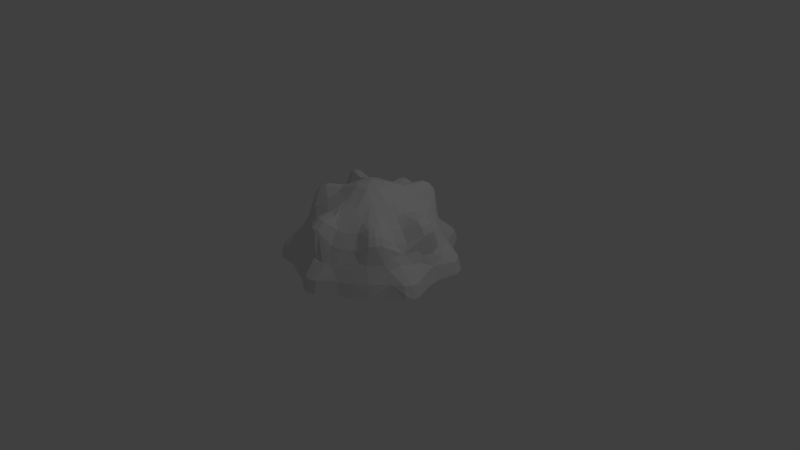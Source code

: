 # Source: greenMine.blend  (saved by Blender 2.74.0; exported with 4.5.12 LTS)
import bpy
from mathutils import Matrix  # noqa: F401  (used for matrix-valued properties, if any)

bpy.ops.wm.read_factory_settings(use_empty=True)
scene = bpy.context.scene
scene.name = 'Scene'

# ---- collections
col_collection_1 = bpy.data.collections.new('Collection 1'); scene.collection.children.link(col_collection_1)

# ---- materials (node trees are filled in below, after node groups)
mat_material_002 = bpy.data.materials.new('Material.002')
mat_material_002.alpha_threshold = 0.0
mat_material_002.use_transparent_shadow = False
mat_material_002.roughness = 0.5

# ---- material node trees

# ---- world
world_world = bpy.data.worlds.new('World'); scene.world = world_world
world_world.color = (0.05088, 0.05088, 0.05088)
world_world.use_sun_shadow = False
world_world.sun_shadow_jitter_overblur = 0.0
world_world.cycles.sampling_method = 'MANUAL'
world_world.cycles.sample_map_resolution = 256

# ---- cameras
cam_camera = bpy.data.cameras.new('Camera')
cam_camera.clip_end = 100.0
cam_camera.lens = 35.0
cam_camera.sensor_width = 32.0
cam_camera.sensor_height = 18.0
cam_camera.ortho_scale = 7.314
cam_camera.dof.focus_distance = 0.0
cam_camera.dof.aperture_fstop = 128.0

# ---- lights
light_lamp = bpy.data.lights.new('Lamp', 'POINT')
light_lamp.transmission_factor = 0.0
light_lamp.cutoff_distance = 30.0
light_lamp.energy = 100.0
light_lamp.shadow_buffer_clip_start = 1.001
light_lamp.shadow_soft_size = 0.1
light_lamp.shadow_maximum_resolution = 0.006
light_lamp.use_absolute_resolution = True
light_lamp.cycles.use_multiple_importance_sampling = False

# ---- meshes
me_sphere_002 = bpy.data.meshes.new('Sphere.002')
me_sphere_002.from_pydata([(-0.376, 2.747e-08, 0.9392), (-0.5556, 0.0, 0.8315), (-0.7071, 0.0, 0.7071), (-0.8315, 0.0, 0.5556), (-0.9973, 0.008872, 0.2102), (-1.023, -0.01072, 0.0271), (-0.9808, 0.0, -0.1951), (-0.9239, 0.0, -0.3827), (-0.8315, 0.0, -0.5556), (-0.7071, 0.0, -0.7071), (-0.5556, 0.0, -0.8315), (-0.3827, 0.0, -0.9239), (-0.1951, 0.0, -0.9808), (-0.183, 0.03214, 1.077), (-0.3567, 0.0642, 0.9609), (-0.546, 0.1026, 0.8618), (-0.7152, 0.1533, 0.7315), (-0.9154, 0.1839, 0.3953), (-0.9619, 0.1913, -0.1951), (-0.9061, 0.1802, -0.3827), (-0.8155, 0.1622, -0.5556), (-0.6935, 0.1379, -0.7071), (-0.5449, 0.1084, -0.8315), (-0.3753, 0.07466, -0.9239), (-0.1913, 0.03806, -0.9808), (-0.1787, 0.07323, 1.079), (-0.3618, 0.1379, 0.9996), (-0.7432, 0.2697, 0.8589), (-0.9061, 0.3753, -0.1951), (-0.8536, 0.3536, -0.3827), (-0.7682, 0.3182, -0.5556), (-0.6533, 0.2706, -0.7071), (-0.5133, 0.2126, -0.8315), (-0.3536, 0.1464, -0.9239), (-0.1802, 0.07466, -0.9808), (-0.161, 0.1063, 1.079), (-0.3285, 0.2003, 0.9996), (-0.6835, 0.3885, 0.8576), (-0.7035, 0.4631, 0.5595), (-0.8566, 0.5365, 0.2079), (-0.8442, 0.579, 0.0271), (-0.8155, 0.5449, -0.1951), (-0.7682, 0.5133, -0.3827), (-0.6913, 0.4619, -0.5556), (-0.5879, 0.3928, -0.7071), (-0.4619, 0.3087, -0.8315), (-0.3182, 0.2126, -0.9239), (-0.1622, 0.1084, -0.9808), (-0.2535, 0.2572, 0.9609), (-0.3942, 0.3912, 0.8541), (-0.5784, 0.5995, 0.5417), (-0.6533, 0.6533, 0.3827), (-0.6935, 0.6935, 0.1951), (-0.7071, 0.7071, 7.55e-08), (-0.6935, 0.6935, -0.1951), (-0.6533, 0.6533, -0.3827), (-0.5879, 0.5879, -0.5556), (-0.5, 0.5, -0.7071), (-0.3928, 0.3928, -0.8315), (-0.2706, 0.2706, -0.9239), (-0.1379, 0.1379, -0.9808), (-0.2089, 0.3127, 0.9392), (-0.403, 0.5927, 0.726), (-0.5207, 0.757, 0.3824), (-0.5591, 0.8217, 0.1943), (-0.5784, 0.8399, 0.0271), (-0.5449, 0.8155, -0.1951), (-0.5133, 0.7682, -0.3827), (-0.4619, 0.6913, -0.5556), (-0.3928, 0.5879, -0.7071), (-0.3087, 0.4619, -0.8315), (-0.2126, 0.3182, -0.9239), (-0.1084, 0.1622, -0.9808), (-0.1439, 0.3474, 0.9392), (-0.2145, 0.5154, 0.8515), (-0.3356, 0.792, 0.8096), (-0.3798, 0.9011, 0.6569), (-0.3688, 0.886, 0.3885), (-0.4366, 1.077, 0.1722), (-0.4432, 1.094, 0.03017), (-0.3753, 0.9061, -0.1951), (-0.3536, 0.8536, -0.3827), (-0.3182, 0.7682, -0.5556), (-0.2706, 0.6533, -0.7071), (-0.2126, 0.5133, -0.8315), (-0.1464, 0.3536, -0.9239), (-0.07466, 0.1802, -0.9808), (-0.07336, 0.3688, 0.9392), (-0.1138, 0.546, 0.8515), (-0.2041, 0.8319, 0.8096), (-0.2486, 1.118, 0.1943), (-0.1913, 0.9619, -0.1951), (-0.1802, 0.9061, -0.3827), (-0.1622, 0.8155, -0.5556), (-0.1379, 0.6935, -0.7071), (-0.1084, 0.5449, -0.8315), (-0.07466, 0.3753, -0.9239), (-0.03806, 0.1913, -0.9808), (-0.06405, 0.1788, 1.078), (3.131e-07, 0.376, 0.9392), (0.005866, 0.6277, 0.7862), (0.01602, 0.9309, 0.3629), (-0.008091, 1.015, 0.1972), (3.937e-07, 0.9808, -0.1951), (2.298e-07, 0.9239, -0.3827), (3.341e-07, 0.8315, -0.5556), (3.192e-07, 0.7071, -0.7071), (3.415e-07, 0.5556, -0.8315), (3.043e-07, 0.3827, -0.9239), (3.08e-07, 0.1951, -0.9808), (0.03733, 0.1877, 1.076), (0.0642, 0.3585, 0.9603), (0.09915, 0.5977, 0.8227), (0.1222, 0.7081, 0.7241), (0.1801, 0.9128, 0.3971), (0.1913, 0.9619, -0.1951), (0.1802, 0.9061, -0.3827), (0.1622, 0.8155, -0.5556), (0.138, 0.6935, -0.7071), (0.1084, 0.5449, -0.8315), (0.07466, 0.3753, -0.9239), (0.03806, 0.1913, -0.9808), (0.07323, 0.1795, 1.079), (0.1379, 0.3737, 0.9958), (0.2175, 0.6527, 0.9797), (0.2683, 0.7858, 0.8509), (0.3468, 0.7827, 0.5497), (0.3753, 0.9061, -0.1951), (0.3536, 0.8536, -0.3827), (0.3182, 0.7682, -0.5556), (0.2706, 0.6533, -0.7071), (0.2126, 0.5133, -0.8315), (0.1464, 0.3536, -0.9239), (0.07466, 0.1802, -0.9808), (0.1063, 0.1618, 1.079), (0.2003, 0.3404, 0.9958), (0.388, 0.7231, 0.8456), (0.4631, 0.7088, 0.5578), (0.5569, 0.8116, 0.228), (0.5449, 0.8155, -0.1951), (0.5133, 0.7682, -0.3827), (0.4619, 0.6913, -0.5556), (0.3928, 0.5879, -0.7071), (0.3087, 0.4619, -0.8315), (0.2126, 0.3182, -0.9239), (0.1084, 0.1622, -0.9808), (0.2572, 0.2554, 0.9603), (0.388, 0.3983, 0.8544), (0.5023, 0.5065, 0.724), (0.5955, 0.5798, 0.5421), (0.6849, 0.6612, 0.3042), (0.6875, 0.71, 0.1943), (0.6935, 0.6935, -0.1951), (0.6533, 0.6533, -0.3827), (0.5879, 0.5879, -0.5556), (0.5, 0.5, -0.7071), (0.3928, 0.3928, -0.8315), (0.2706, 0.2706, -0.9239), (0.138, 0.1379, -0.9808), (0.33, 0.1764, 0.9392), (0.4619, 0.3087, 0.8315), (0.5879, 0.3928, 0.7071), (0.6913, 0.4619, 0.5556), (0.7719, 0.544, 0.3715), (0.9208, 0.6075, 0.19), (0.8155, 0.5449, -0.1951), (0.7682, 0.5133, -0.3827), (0.6913, 0.4619, -0.5556), (0.5879, 0.3928, -0.7071), (0.4619, 0.3087, -0.8315), (0.3182, 0.2126, -0.9239), (0.1622, 0.1084, -0.9808), (0.492, 0.2126, 0.8405), (0.6584, 0.2773, 0.7222), (0.7712, 0.328, 0.5696), (0.9061, 0.3753, -0.1951), (0.8536, 0.3536, -0.3827), (0.7682, 0.3182, -0.5556), (0.6533, 0.2706, -0.7071), (0.5133, 0.2126, -0.8315), (0.3536, 0.1464, -0.9239), (0.1802, 0.07466, -0.9808), (0.3688, 0.07336, 0.9392), (0.5553, 0.1169, 0.8492), (0.9255, 0.1582, 0.6771), (0.9195, 0.1609, 0.3913), (0.9619, 0.1913, -0.1951), (0.9061, 0.1802, -0.3827), (0.8155, 0.1622, -0.5556), (0.6935, 0.1379, -0.7071), (0.5449, 0.1084, -0.8315), (0.3753, 0.07466, -0.9239), (0.1913, 0.03806, -0.9808), (0.1832, 0.05636, 1.078), (0.376, 2.753e-08, 0.9392), (0.5524, 2.055e-08, 0.8552), (0.816, -2.602e-08, 0.8374), (0.9872, 0.01479, 0.1954), (0.9808, -8.544e-08, -0.1951), (0.9239, 6.357e-08, -0.3827), (0.8315, -8.544e-08, -0.5556), (0.7071, -2.584e-08, -0.7071), (0.5556, -1.094e-08, -0.8315), (0.3827, 3.964e-09, -0.9239), (0.1951, 3.964e-09, -0.9808), (0.3939, -0.1127, 0.9156), (0.6099, -0.1254, 0.7887), (0.9358, -0.1659, 0.3622), (1.08, -0.2337, 0.1901), (0.9619, -0.1913, -0.1951), (0.9061, -0.1802, -0.3827), (0.8155, -0.1622, -0.5556), (0.6935, -0.1379, -0.7071), (0.5449, -0.1084, -0.8315), (0.3753, -0.07466, -0.9239), (0.1913, -0.03806, -0.9808), (0.1829, -0.05865, 1.076), (0.6399, -0.2627, 0.7402), (0.9061, -0.3753, -0.1951), (0.8536, -0.3536, -0.3827), (0.7682, -0.3182, -0.5556), (0.6533, -0.2706, -0.7071), (0.5133, -0.2126, -0.8315), (0.3536, -0.1464, -0.9239), (0.1802, -0.07466, -0.9808), (0.3127, -0.2089, 0.9392), (0.4545, -0.3045, 0.8515), (0.6424, -0.4352, 0.8096), (0.7437, -0.4992, 0.6589), (0.8149, -0.5588, 0.1958), (0.8332, -0.5763, 0.0271), (0.8155, -0.5449, -0.1951), (0.7682, -0.5133, -0.3827), (0.6913, -0.4619, -0.5556), (0.5879, -0.3928, -0.7071), (0.4619, -0.3087, -0.8315), (0.3182, -0.2126, -0.9239), (0.1622, -0.1084, -0.9808), (0.2659, -0.2659, 0.9392), (0.3976, -0.4161, 0.8426), (0.5552, -0.5415, 0.8096), (0.6424, -0.6287, 0.6587), (0.6935, -0.6935, 0.1951), (0.7071, -0.7071, 7.55e-08), (0.6935, -0.6935, -0.1951), (0.6533, -0.6533, -0.3827), (0.5879, -0.5879, -0.5556), (0.5, -0.5, -0.7071), (0.3928, -0.3928, -0.8315), (0.2706, -0.2706, -0.9239), (0.1379, -0.1379, -0.9808), (0.1728, -0.3979, 0.9036), (0.2905, -0.4499, 0.8401), (0.4555, -0.6973, 0.5675), (0.5005, -0.7702, 0.3693), (0.5449, -0.8155, 0.1951), (0.5556, -0.8315, 7.55e-08), (0.5449, -0.8155, -0.1951), (0.5133, -0.7682, -0.3827), (0.4619, -0.6913, -0.5556), (0.3928, -0.5879, -0.7071), (0.3087, -0.4619, -0.8315), (0.2126, -0.3182, -0.9239), (0.1084, -0.1622, -0.9808), (3.258e-07, 0.0, -1.0), (0.2706, -0.6533, 0.7071), (0.3182, -0.7682, 0.5556), (0.361, -0.8342, 0.3956), (0.3846, -0.9088, 0.1943), (0.3753, -0.9061, -0.1951), (0.3536, -0.8536, -0.3827), (0.3182, -0.7682, -0.5556), (0.2706, -0.6533, -0.7071), (0.2126, -0.5133, -0.8315), (0.1464, -0.3536, -0.9239), (0.07466, -0.1802, -0.9808), (0.1049, -0.1667, 1.077), (0.1127, -0.5235, 0.8401), (0.1448, -0.6944, 0.7186), (0.172, -0.8138, 0.5703), (0.1865, -0.9174, 0.3806), (0.1913, -0.9619, -0.1951), (0.1802, -0.9061, -0.3827), (0.1622, -0.8155, -0.5556), (0.1379, -0.6935, -0.7071), (0.1084, -0.5449, -0.8315), (0.07466, -0.3753, -0.9239), (0.03806, -0.1913, -0.9808), (2.838e-07, -0.376, 0.9392), (-0.001743, -0.5467, 0.8517), (-0.01304, -0.773, 0.8111), (-0.0133, -0.8962, 0.6668), (-0.001719, -0.9449, 0.3963), (9.567e-08, -0.9808, -0.1951), (3.192e-07, -0.9239, -0.3827), (1.404e-07, -0.8315, -0.5556), (1.851e-07, -0.7071, -0.7071), (2.596e-07, -0.5556, -0.8315), (2.521e-07, -0.3827, -0.9239), (3.155e-07, -0.1951, -0.9808), (-0.07336, -0.3688, 0.9392), (-0.1267, -0.5614, 0.8427), (-0.1498, -0.7595, 0.8111), (-0.1767, -0.8782, 0.664), (-0.1928, -0.9001, 0.4009), (-0.2032, -0.9667, 0.1943), (-0.2144, -0.9887, 0.0271), (-0.1913, -0.9619, -0.1951), (-0.1802, -0.9061, -0.3827), (-0.1622, -0.8155, -0.5556), (-0.1379, -0.6935, -0.7071), (-0.1084, -0.5449, -0.8315), (-0.07466, -0.3753, -0.9239), (-0.03806, -0.1913, -0.9808), (-0.1764, -0.33, 0.9392), (-0.2128, -0.4915, 0.8401), (-0.3279, -0.7656, 0.5678), (-0.3635, -0.8425, 0.3706), (-0.3753, -0.9061, 0.1951), (-0.3827, -0.9239, 7.55e-08), (-0.3753, -0.9061, -0.1951), (-0.3536, -0.8536, -0.3827), (-0.3182, -0.7682, -0.5556), (-0.2706, -0.6533, -0.7071), (-0.2126, -0.5133, -0.8315), (-0.1464, -0.3536, -0.9239), (-0.07466, -0.1802, -0.9808), (-0.3087, -0.4619, 0.8315), (-0.3928, -0.5879, 0.7071), (-0.4619, -0.6913, 0.5556), (-0.4934, -0.7642, 0.3956), (-0.5551, -0.8549, 0.0271), (-0.5449, -0.8155, -0.1951), (-0.5133, -0.7682, -0.3827), (-0.4619, -0.6913, -0.5556), (-0.3928, -0.5879, -0.7071), (-0.3087, -0.4619, -0.8315), (-0.2126, -0.3182, -0.9239), (-0.1084, -0.1622, -0.9808), (-0.0641, -0.178, 1.078), (-0.2509, -0.2583, 0.9605), (-0.4934, -0.5054, 0.7244), (-0.5799, -0.5987, 0.543), (-0.6607, -0.6581, 0.3936), (-0.8442, -0.8232, 0.03017), (-0.6935, -0.6935, -0.1951), (-0.6533, -0.6533, -0.3827), (-0.5879, -0.5879, -0.5556), (-0.5, -0.5, -0.7071), (-0.3928, -0.3928, -0.8315), (-0.2706, -0.2706, -0.9239), (-0.1379, -0.1379, -0.9808), (-0.1599, -0.1068, 1.079), (-0.3115, -0.2072, 0.9968), (-0.6231, -0.4129, 0.8544), (-0.6977, -0.4663, 0.5627), (-0.7739, -0.5203, 0.3936), (-0.9409, -0.653, 0.1943), (-0.8155, -0.5449, -0.1951), (-0.7682, -0.5133, -0.3827), (-0.6913, -0.4619, -0.5556), (-0.5879, -0.3928, -0.7071), (-0.4619, -0.3087, -0.8315), (-0.3182, -0.2126, -0.9239), (-0.1622, -0.1084, -0.9808), (2.189e-07, 1.539e-09, 1.124), (-0.1776, -0.07369, 1.079), (-0.3448, -0.1448, 0.9968), (-0.6915, -0.297, 0.8446), (-0.7719, -0.3178, 0.563), (-0.8457, -0.3349, 0.3956), (-0.9174, -0.407, 0.2079), (-0.9461, -0.3786, 0.0271), (-0.9061, -0.3753, -0.1951), (-0.8536, -0.3536, -0.3827), (-0.7682, -0.3182, -0.5556), (-0.6533, -0.2706, -0.7071), (-0.5133, -0.2126, -0.8315), (-0.3536, -0.1464, -0.9239), (-0.1802, -0.07466, -0.9808), (-0.354, -0.06527, 0.9605), (-0.537, -0.1006, 0.8562), (-0.6941, -0.1298, 0.7244), (-0.8599, -0.1066, 0.4805), (-0.9061, -0.1802, 0.3827), (-0.9619, -0.1913, 0.1951), (-0.9808, -0.1951, 7.55e-08), (-0.9619, -0.1913, -0.1951), (-0.9061, -0.1802, -0.3827), (-0.8155, -0.1622, -0.5556), (-0.6935, -0.1379, -0.7071), (-0.5449, -0.1084, -0.8315), (-0.3753, -0.07466, -0.9239), (-0.1913, -0.03806, -0.9808), (0.3058, -0.9032, 0.3184), (0.3279, -0.9514, 0.2104), (0.1844, -1.079, 0.1979), (0.1898, -1.118, 0.03027), (0.01219, -1.101, 0.1936), (1.208e-07, -1.126, 0.09952), (0.09064, -0.9557, 0.3514), (-0.1658, -0.9444, 0.2905), (-0.09284, -0.9376, 0.3516), (-0.003417, -1.127, 0.03018), (-0.13, -1.009, 0.2096), (0.09731, -1.144, 0.03009), (0.09504, -1.107, 0.1908), (0.3934, -0.9339, 0.02818), (-0.5795, -0.7597, 0.3238), (-0.589, -0.8303, 0.1002), (-0.8203, -0.7938, 0.2011), (-0.8444, -0.8226, 0.09952), (-0.5782, -0.82, 0.2083), (-0.9752, -0.6808, 0.03025), (-0.822, -0.5399, 0.3431), (-0.9285, -0.4166, 0.1002), (-0.8587, -0.4254, 0.3219), (-0.9596, -0.5287, 0.02998), (-0.9322, -0.7702, 0.03015), (-0.8957, -0.7396, 0.1979), (-0.9517, 0.05872, 0.3286), (-1.022, 0.03129, 0.1002), (-0.4154, 0.1009, 0.9371), (-0.6543, 0.1409, 0.7835), (-0.7581, 0.1649, 0.6438), (-1.14, 0.2561, 0.196), (-1.188, 0.266, 0.03026), (-0.6025, 0.2134, 0.9959), (-0.6887, 0.2404, 0.9463), (-1.087, 0.4305, 0.195), (-1.121, 0.447, 0.09952), (-0.8677, 0.3398, 0.4042), (-0.5511, 0.3001, 0.9953), (-0.6307, 0.349, 0.9463), (-0.8157, 0.5159, 0.2905), (-0.8663, 0.5434, 0.1002), (-0.8219, 0.4648, 0.3519), (-0.7835, 0.3346, 0.549), (-0.7229, 0.3299, 0.884), (-0.384, 0.1849, 0.9914), (-1.121, 0.4461, 0.03017), (-0.5184, 0.5059, 0.7172), (-0.3303, 0.2803, 0.9379), (-0.349, 0.5156, 0.7905), (-0.4467, 0.654, 0.6416), (-0.4492, 0.7984, 0.4606), (-0.4498, 0.8264, 0.3753), (-0.5427, 0.8617, 0.1002), (-0.3676, 0.8672, 0.7479), (-0.4946, 0.947, 0.1908), (-0.4723, 0.7208, 0.5526), (-0.1481, 0.6819, 0.8285), (-0.2239, 0.9108, 0.7479), (-0.1805, 0.9372, 0.4011), (-0.2047, 1.005, 0.3102), (-0.2621, 1.16, 0.03025), (-0.3136, 0.9479, 0.6702), (-0.177, 0.5692, 0.8373), (-0.002453, 1.05, 0.02973), (-0.2253, 0.949, 0.6598), (3.958e-05, 0.7154, 0.7257), (-0.06066, 0.5775, 0.8276), (0.1009, 0.4216, 0.9348), (0.1367, 0.7667, 0.6362), (0.2381, 1.128, 0.1961), (0.2459, 1.174, 0.03025), (0.1439, 0.4152, 0.9865), (0.2933, 0.7859, 0.7125), (0.4245, 1.109, 0.09974), (0.3603, 0.8669, 0.3939), (0.2409, 0.8081, 0.5457), (0.2022, 0.7482, 0.787), (0.3015, 0.5937, 0.982), (0.3487, 0.6721, 0.9335), (0.5796, 0.8395, 0.02979), (0.4176, 1.074, 0.1901), (0.4719, 0.8195, 0.3451), (0.3301, 0.7707, 0.8669), (0.4293, 1.109, 0.02986), (0.7024, 0.7309, 0.02982), (0.4873, 0.5596, 0.7302), (0.2871, 0.3383, 0.9305), (0.7226, 0.5929, 0.3625), (0.5669, 0.1955, 0.8105), (0.8172, 0.2862, 0.5818), (0.8747, 0.2957, 0.4157), (1.046, 0.4549, 0.03017), (0.8767, 0.3515, 0.3719), (0.9583, 0.1363, 0.2398), (0.9966, 0.1793, 0.02984), (1.012, 0.4348, 0.1901), (0.8053, 0.138, 0.8337), (0.6846, -0.00426, 0.8443), (0.8929, -5.256e-08, 0.7787), (0.9304, -0.02189, 0.4318), (1.013, 0.01794, 0.02984), (0.9465, 0.08102, 0.7009), (0.5855, 0.05558, 0.8425), (0.942, -0.08342, 0.3558), (0.9347, -0.002659, 0.6853), (0.6956, -0.1449, 0.7292), (0.5745, -0.05666, 0.8301), (0.7562, -0.3053, 0.5991), (0.836, -0.2416, 0.4883), (1.022, -0.4157, 0.1994), (1.051, -0.4297, 0.09952), (0.8649, -0.3392, 0.3903), (0.7024, -0.476, 0.7479), (0.776, -0.5061, 0.4135), (0.8772, -0.5126, 0.2041), (0.8283, -0.4686, 0.3401), (0.5059, -0.2704, 0.8276), (1.051, -0.4329, 0.03018), (0.6028, -0.592, 0.7497), (0.64, -0.6678, 0.419), (0.7027, -0.574, 0.6676), (0.506, -0.687, 0.5724), (0.3921, -0.5806, 0.7332), (0.3617, -0.4703, 0.8129), (0.08255, -0.5807, 0.8127), (0.1115, -0.6974, 0.7448), (0.1733, -0.8633, 0.4744), (-0.008036, -0.9237, 0.5384), (0.04498, -0.9395, 0.3767), (-0.1667, -0.8258, 0.7519), (-0.2036, -0.8854, 0.5315), (-0.142, -0.9126, 0.3778), (-0.2968, -0.7965, 0.5713), (-0.2659, -0.6483, 0.7337), (-0.1908, -0.5619, 0.8129), (-0.3116, -0.2778, 0.9387), (-0.5409, -0.4845, 0.744), (-0.593, -0.5211, 0.6306), (-0.4968, -0.3232, 0.9863), (-0.6713, -0.456, 0.6514), (-0.5431, -0.2366, 0.9863), (-0.6252, -0.2647, 0.9343), (-0.6644, -0.3572, 0.8663), (-0.3616, -0.1941, 0.9878), (-0.7046, -0.1764, 0.7366), (-0.4107, -0.1085, 0.9379), (0.1355, -0.9291, 0.374), (-0.04652, -0.9324, 0.3767), (-0.7672, -0.2032, 0.6186), (-0.6027, -0.3246, 0.9538), (-0.5261, -0.2834, 1.001), (-0.5657, -0.3761, 0.9342), (-0.3867, -0.3911, 0.8583), (-0.2971, -0.8449, 0.4476), (-0.08245, -0.7712, 0.8244), (-0.0956, -0.8779, 0.735), (0.01635, -0.6031, 0.8367), (-0.006381, -0.8621, 0.7233), (0.5447, -0.7166, 0.441), (0.6032, -0.4917, 0.8228), (0.664, -0.5411, 0.7604), (0.525, -0.3279, 0.8335), (0.79, -0.424, 0.5011), (1.107, -0.3468, 0.0301), (1.069, -0.3342, 0.1952), (0.9051, -0.08798, 0.5099), (1.117, -0.2475, 0.03017), (0.8029, -0.1674, 0.6031), (0.8214, 0.06844, 0.8528), (0.9019, 0.07495, 0.7946), (0.8724, 0.2539, 0.5097), (0.8754, 0.1508, 0.7797), (0.9422, 0.2932, 0.2905), (1.017, 0.5498, 0.0301), (0.9814, 0.5307, 0.1959), (0.9551, 0.6256, 0.03018), (0.5245, 0.6074, 0.6129), (0.2958, 0.7231, 0.9495), (0.258, 0.6389, 0.9973), (0.2435, 0.732, 0.9331), (0.3438, 1.17, 0.03016), (0.221, 0.7763, 0.6761), (0.3317, 1.126, 0.1914), (0.1128, 1.099, 0.03001), (0.1094, 1.054, 0.2135), (-0.04579, 0.9047, 0.4527), (-0.1234, 1.093, 0.03002), (0.005905, 0.8209, 0.5987), (-0.2768, 0.8271, 0.8223), (-0.2844, 0.9144, 0.4012), (-0.3616, 1.155, 0.03015), (-0.3045, 0.9088, 0.7604), (-0.3476, 1.113, 0.1863), (-0.2775, 0.641, 0.8283), (-0.4367, 0.453, 0.7917), (-0.5807, 0.5383, 0.619), (-0.6733, 0.2958, 0.9652), (-0.592, 0.2581, 1.012), (-1.185, 0.3662, 0.03018), (-0.7828, 0.2106, 0.5993), (-1.14, 0.3517, 0.1911), (-1.103, 0.1259, 0.02997)], [], [(15, 422, 26, 427), (383, 3, 594, 17, 420), (2, 1, 15, 423, 16), (3, 2, 16, 424, 594), (1, 0, 14, 422, 15), (593, 595, 429, 430), (423, 15, 427, 428), (594, 437, 431), (592, 439, 36, 432), (14, 13, 25, 26, 422), (591, 592, 432, 433), (426, 596, 4, 425), (436, 437, 38), (444, 590, 441, 62), (26, 25, 35, 36, 439), (39, 434, 436, 51, 52), (40, 435, 39, 52, 53), (436, 38, 590, 50, 51), (36, 35, 98, 48, 442), (52, 51, 63, 446, 64), (448, 444, 62, 75), (49, 442, 48, 61, 589), (53, 52, 64, 447, 65), (51, 50, 450, 445, 63), (587, 584, 453, 454), (589, 61, 73, 74, 443), (588, 443, 74), (586, 583, 89, 452), (585, 587, 90, 455), (74, 73, 87, 88, 457), (453, 584, 456, 459), (583, 457, 88, 451), (464, 579, 101, 114), (88, 87, 99, 100, 461), (580, 459, 582), (582, 460, 113, 463), (465, 578, 579, 464), (100, 99, 111, 462, 112), (99, 98, 110, 111), (580, 582, 463, 114, 101), (576, 471, 125, 467), (575, 577, 475, 468), (462, 123, 466), (573, 466, 135, 472), (470, 126, 469), (111, 110, 122, 123, 462), (126, 477, 136), (468, 475, 138, 474), (138, 476, 126, 137), (572, 573, 472, 473), (474, 138, 151, 479), (123, 122, 134, 135, 466), (571, 480, 148), (568, 569, 490, 486), (138, 137, 571, 149, 150), (135, 134, 193, 146, 481), (149, 571, 148, 161, 162), (147, 481, 146, 159, 160), (150, 149, 162, 163, 482), (148, 480, 147, 160, 161), (162, 161, 173, 484, 174), (567, 485, 185, 488), (161, 160, 172, 483, 173), (486, 490, 488, 489), (172, 159, 182, 183, 483), (564, 563, 196, 493), (495, 489, 488, 197), (183, 182, 194, 195, 497), (563, 497, 195, 492), (503, 560, 499, 562), (195, 194, 205, 206, 501), (194, 193, 216, 205), (562, 500, 217, 502), (558, 559, 504, 505), (502, 217, 227, 507), (205, 216, 276, 225), (217, 205, 225, 226, 511), (511, 226, 556), (513, 555, 554, 240), (256, 243, 242, 255), (226, 225, 238, 239, 556), (230, 509, 229, 242, 243), (242, 514, 553, 254, 255), (239, 238, 251, 252, 518), (397, 407, 395, 396), (553, 516, 253), (255, 254, 267, 394, 268), (253, 516, 517, 265, 266), (256, 255, 268, 395, 407), (254, 553, 253, 266, 267), (517, 518, 252, 251, 265), (266, 265, 278, 520, 279), (405, 406, 398, 399), (267, 266, 279, 521, 280, 394), (265, 251, 277, 519, 278), (406, 400, 523, 292, 398), (520, 290, 552), (277, 251, 288, 289, 519), (251, 276, 339, 288), (280, 521, 279, 552, 291, 522, 292, 523, 400, 541), (519, 289, 551), (524, 550, 549, 302), (404, 402, 526, 304, 401), (532, 531, 354, 534), (289, 288, 300, 301, 551), (292, 522, 291, 550, 303, 525, 304, 526, 402, 542), (305, 401, 304, 548, 317, 318), (301, 300, 314, 315, 529), (306, 404, 305, 318, 319), (548, 527, 316), (318, 317, 330, 408, 412), (316, 527, 528, 328, 329), (319, 318, 412, 409, 331), (317, 548, 316, 329, 330), (528, 529, 315, 327, 328), (329, 328, 341, 532, 342), (327, 314, 340, 530, 547), (330, 329, 342, 343, 408), (328, 327, 547, 531, 341), (547, 530, 353, 533), (418, 419, 357, 413), (545, 538, 367, 535), (343, 342, 532, 355, 356, 414), (547, 533, 546), (340, 339, 352, 353, 530), (536, 544, 545, 535), (356, 355, 534, 369, 370, 416), (405, 397, 396, 406), (353, 352, 366, 367, 538), (371, 416, 370, 384, 385), (543, 539, 382), (372, 415, 371, 385, 386), (370, 369, 543, 383, 384), (367, 366, 13, 380, 540), (13, 365, 25), (25, 365, 35), (35, 365, 98), (98, 365, 110), (110, 365, 122), (122, 365, 134), (134, 365, 193), (193, 365, 216), (216, 365, 276), (276, 365, 339), (339, 365, 352), (352, 365, 366), (366, 365, 13), (385, 384, 383, 420, 4), (383, 543, 382, 2, 3), (381, 540, 380, 0, 1), (386, 385, 4, 421, 5), (382, 539, 381, 1, 2), (399, 404, 403), (404, 401, 305), (398, 292, 542, 402, 404), (405, 399, 403), (413, 357, 371, 417), (396, 280, 541, 400, 406), (395, 394, 396), (357, 414, 416, 371), (418, 411, 410, 419), (344, 411, 418), (419, 410, 343, 414), (419, 414, 357), (381, 535, 367, 540), (344, 412, 411), (409, 412, 344), (412, 408, 410), (536, 535, 381), (368, 537, 544, 536), (369, 368, 543), (354, 546, 544, 537), (546, 533, 545, 544), (545, 533, 353, 538), (369, 534, 537, 368), (302, 301, 529, 528), (532, 534, 355), (341, 531, 532), (548, 525, 303, 527), (552, 290, 549, 550), (524, 302, 528), (549, 301, 302), (290, 551, 549), (278, 519, 551, 520), (240, 239, 518, 517), (553, 514, 241, 516), (241, 515, 555, 513), (513, 240, 517), (554, 239, 240), (227, 556, 554), (508, 515, 514), (228, 507, 555, 515), (507, 227, 554, 555), (506, 503, 557, 510), (229, 510, 508, 514, 242), (503, 502, 228, 557), (558, 561, 208, 559), (505, 509, 512), (502, 507, 228), (504, 510, 509), (207, 503, 506), (503, 562, 502), (558, 505, 512), (207, 498, 560, 503), (208, 207, 559), (207, 506, 559), (492, 206, 500), (492, 195, 501), (561, 495, 197, 208), (493, 196, 500, 562), (499, 493, 562), (208, 197, 488, 498), (208, 498, 207), (499, 496, 564, 493), (488, 494, 498), (563, 492, 196), (491, 183, 563), (184, 496, 185), (184, 566, 564, 496), (564, 566, 491, 563), (485, 565, 184, 185), (488, 185, 494), (491, 483, 183), (485, 174, 484, 565), (566, 484, 173, 491), (568, 570, 164, 569), (487, 567, 490), (487, 485, 567), (163, 162, 174, 485, 487), (570, 479, 151, 164), (569, 487, 490), (164, 163, 569), (136, 477, 572, 473), (164, 150, 163), (472, 147, 473), (472, 481, 147), (137, 136, 571), (138, 150, 151), (125, 574, 572, 477), (572, 574, 124, 573), (126, 467, 125, 477), (124, 466, 573), (113, 112, 574, 471), (469, 476, 475), (469, 114, 463, 470), (575, 465, 464, 577), (575, 468, 478), (470, 576, 467, 126), (112, 462, 124), (463, 113, 471, 576), (463, 576, 470), (577, 464, 114, 469), (577, 469, 475), (460, 100, 112, 113), (578, 458, 102, 579), (455, 90, 102, 581), (102, 101, 579), (451, 100, 460), (88, 461, 451), (452, 89, 460, 582), (459, 452, 582), (583, 588, 74, 457), (454, 101, 102), (583, 451, 89), (75, 588, 583), (459, 456, 586, 452), (77, 76, 584), (76, 456, 584), (79, 78, 585), (76, 448, 586, 456), (586, 448, 75, 583), (446, 445, 76, 77), (587, 454, 90), (78, 77, 587), (62, 443, 588), (65, 447, 449, 79), (79, 449, 78), (450, 444, 448, 76), (447, 64, 449), (78, 449, 446, 77), (62, 441, 589, 443), (50, 590, 444, 450), (441, 37, 433, 589), (589, 433, 432, 49), (37, 438, 591, 433), (432, 442, 49), (38, 37, 590), (27, 428, 591, 438), (428, 427, 592, 591), (592, 427, 26, 439), (440, 39, 435), (430, 39, 440), (38, 437, 438, 37), (16, 423, 428, 27), (437, 27, 438), (436, 434, 39), (429, 436, 39), (593, 426, 425, 595), (593, 430, 440), (595, 425, 17, 431), (594, 27, 437), (4, 420, 425), (0, 13, 14), (425, 420, 17), (595, 431, 429), (594, 16, 27), (61, 48, 98), (445, 450, 76), (61, 98, 73), (87, 73, 98), (454, 453, 101), (581, 102, 458), (451, 461, 100), (87, 98, 99), (124, 462, 466), (473, 147, 480), (150, 482, 163), (159, 146, 193), (160, 159, 172), (565, 484, 184), (159, 193, 182), (494, 496, 499), (182, 193, 194), (492, 501, 206), (504, 559, 506), (206, 205, 217), (557, 228, 508), (514, 515, 241), (554, 556, 239), (225, 276, 238), (513, 517, 516), (238, 276, 251), (396, 394, 280), (549, 551, 301), (288, 339, 300), (524, 528, 527), (300, 339, 314), (327, 315, 314), (410, 408, 343), (411, 412, 410), (314, 339, 340), (417, 371, 415), (539, 536, 381), (0, 380, 13), (306, 403, 404), (399, 398, 404), (395, 268, 394), (372, 417, 415), (414, 356, 416), (331, 409, 344), (539, 368, 536), (543, 368, 539), (534, 354, 537), (531, 546, 354), (531, 547, 546), (304, 525, 548), (527, 303, 524), (303, 550, 524), (291, 552, 550), (290, 520, 551), (279, 520, 552), (516, 241, 513), (508, 228, 515), (227, 217, 556), (556, 217, 511), (510, 557, 508), (230, 512, 509), (505, 504, 509), (509, 510, 229), (504, 506, 510), (500, 206, 217), (196, 492, 500), (498, 494, 560), (560, 494, 499), (563, 183, 497), (185, 496, 494), (491, 173, 483), (484, 566, 184), (490, 567, 488), (569, 163, 487), (164, 151, 150), (480, 136, 473), (472, 135, 481), (571, 136, 480), (469, 126, 476), (478, 468, 474), (137, 126, 136), (475, 476, 138), (471, 574, 125), (574, 112, 124), (89, 451, 460), (101, 453, 580), (580, 453, 459), (90, 454, 102), (585, 78, 587), (587, 77, 584), (75, 62, 588), (63, 445, 446), (449, 64, 446), (432, 36, 442), (590, 37, 441), (431, 437, 436), (40, 440, 435), (430, 429, 39), (429, 431, 436), (431, 17, 594), (424, 16, 594), (5, 421, 596), (596, 421, 4)])
_uv = me_sphere_002.uv_layers.new(name='UVMap')
_uv.uv.foreach_set('vector', [0.4627, 0.6416, 0.4724, 0.6059, 0.4894, 0.5905, 0.4983, 0.6431, 0.3686, 0.7653, 0.4101, 0.7505, 0.4794, 0.742, 0.46, 0.8239, 0.4087, 0.8429, 0.4235, 0.6928, 0.4368, 0.6415, 0.4627, 0.6416, 0.4649, 0.6752, 0.4669, 0.6958, 0.4101, 0.7505, 0.4235, 0.6928, 0.4669, 0.6958, 0.4672, 0.7246, 0.4794, 0.742, 0.4368, 0.6415, 0.4506, 0.5909, 0.4679, 0.5886, 0.4724, 0.6059, 0.4627, 0.6416, 0.5127, 0.9999, 0.504, 0.9374, 0.5341, 0.927, 0.5431, 0.9614, 0.4649, 0.6752, 0.4627, 0.6416, 0.4983, 0.6431, 0.4997, 0.6598, 0.4794, 0.742, 0.5194, 0.7586, 0.5197, 0.8172, 0.5064, 0.6421, 0.4999, 0.5982, 0.5066, 0.5857, 0.5155, 0.6377, 0.4679, 0.5886, 0.4732, 0.5366, 0.4832, 0.5379, 0.4894, 0.5905, 0.4724, 0.6059, 0.5091, 0.6572, 0.5064, 0.6421, 0.5155, 0.6377, 0.5207, 0.6549, 0.4705, 0.9999, 0.4036, 0.98, 0.3761, 0.8847, 0.4714, 0.9333, 0.5719, 0.8252, 0.5194, 0.7586, 0.5662, 0.7423, 0.6364, 0.6705, 0.5959, 0.7033, 0.5853, 0.67, 0.6172, 0.6455, 0.4894, 0.5905, 0.4832, 0.5379, 0.4919, 0.5356, 0.5066, 0.5857, 0.4999, 0.5982, 0.6091, 0.8746, 0.5971, 0.8408, 0.5719, 0.8252, 0.6481, 0.7747, 0.6857, 0.8353, 0.6553, 0.9281, 0.6281, 0.9107, 0.6091, 0.8746, 0.6857, 0.8353, 0.7255, 0.8992, 0.5719, 0.8252, 0.5662, 0.7423, 0.5959, 0.7033, 0.6213, 0.7201, 0.6481, 0.7747, 0.5066, 0.5857, 0.4919, 0.5356, 0.5139, 0.5168, 0.5297, 0.5724, 0.5315, 0.5932, 0.6857, 0.8353, 0.6481, 0.7747, 0.6957, 0.7402, 0.7248, 0.7203, 0.7441, 0.7963, 0.6762, 0.6298, 0.6364, 0.6705, 0.6172, 0.6455, 0.6609, 0.6194, 0.5589, 0.6201, 0.5315, 0.5932, 0.5297, 0.5724, 0.5477, 0.5656, 0.5757, 0.6384, 0.7255, 0.8992, 0.6857, 0.8353, 0.7441, 0.7963, 0.7769, 0.8176, 0.7812, 0.8495, 0.6481, 0.7747, 0.6213, 0.7201, 0.6623, 0.6908, 0.7, 0.7017, 0.6957, 0.7402, 0.8516, 0.7203, 0.7634, 0.6637, 0.7805, 0.6302, 0.8168, 0.6522, 0.5757, 0.6384, 0.5477, 0.5656, 0.5597, 0.5513, 0.6024, 0.5821, 0.5977, 0.6212, 0.6312, 0.6035, 0.5977, 0.6212, 0.6024, 0.5821, 0.6838, 0.6189, 0.6684, 0.6092, 0.6739, 0.5966, 0.6907, 0.6062, 0.9, 0.7558, 0.8516, 0.7203, 0.8644, 0.6886, 0.9201, 0.7208, 0.6024, 0.5821, 0.5597, 0.5513, 0.5691, 0.5349, 0.6165, 0.5581, 0.6187, 0.5759, 0.7805, 0.6302, 0.7634, 0.6637, 0.699, 0.6279, 0.7088, 0.6126, 0.6684, 0.6092, 0.6187, 0.5759, 0.6165, 0.5581, 0.6473, 0.5761, 0.918, 0.4931, 0.8918, 0.5413, 0.8123, 0.5637, 0.8095, 0.5014, 0.6165, 0.5581, 0.5691, 0.5349, 0.5754, 0.5171, 0.6503, 0.5339, 0.6297, 0.547, 0.775, 0.5778, 0.7088, 0.6126, 0.7259, 0.5476, 0.7259, 0.5476, 0.6785, 0.5403, 0.6825, 0.5062, 0.7137, 0.5047, 0.9845, 0.4955, 0.9669, 0.558, 0.8918, 0.5413, 0.918, 0.4931, 0.6503, 0.5339, 0.5754, 0.5171, 0.573, 0.4996, 0.5914, 0.4947, 0.6432, 0.5082, 0.5754, 0.5171, 0.5139, 0.5168, 0.5218, 0.4939, 0.573, 0.4996, 0.775, 0.5778, 0.7259, 0.5476, 0.7137, 0.5047, 0.8095, 0.5014, 0.8123, 0.5637, 0.7064, 0.4785, 0.6769, 0.4797, 0.669, 0.4625, 0.6983, 0.4578, 0.9852, 0.4545, 0.9218, 0.4603, 0.9135, 0.4261, 0.9489, 0.4217, 0.5914, 0.4947, 0.5773, 0.4785, 0.5883, 0.4786, 0.6358, 0.4602, 0.5883, 0.4786, 0.5716, 0.4611, 0.6301, 0.451, 0.7478, 0.4738, 0.7432, 0.4377, 0.8062, 0.4317, 0.573, 0.4996, 0.5218, 0.4939, 0.5218, 0.485, 0.5773, 0.4785, 0.5914, 0.4947, 0.7432, 0.4377, 0.6661, 0.4522, 0.6654, 0.4378, 0.9489, 0.4217, 0.9135, 0.4261, 0.8455, 0.3386, 0.9194, 0.3005, 0.8455, 0.3386, 0.8119, 0.3826, 0.7432, 0.4377, 0.7271, 0.395, 0.6512, 0.4568, 0.6358, 0.4602, 0.6301, 0.451, 0.6471, 0.4449, 0.9194, 0.3005, 0.8455, 0.3386, 0.8253, 0.2739, 0.8852, 0.2399, 0.5773, 0.4785, 0.5218, 0.485, 0.5193, 0.4764, 0.5716, 0.4611, 0.5883, 0.4786, 0.6925, 0.3719, 0.659, 0.3897, 0.6488, 0.3788, 0.797, 0.1137, 0.7549, 0.1637, 0.7254, 0.142, 0.7634, 0.08944, 0.8455, 0.3386, 0.7271, 0.395, 0.6925, 0.3719, 0.702, 0.3405, 0.7804, 0.2872, 0.5716, 0.4611, 0.5193, 0.4764, 0.4986, 0.4537, 0.5552, 0.4382, 0.5781, 0.4339, 0.702, 0.3405, 0.6925, 0.3719, 0.6488, 0.3788, 0.6259, 0.345, 0.6689, 0.304, 0.6019, 0.4077, 0.5781, 0.4339, 0.5552, 0.4382, 0.5402, 0.4146, 0.5859, 0.3818, 0.7804, 0.2872, 0.702, 0.3405, 0.6689, 0.304, 0.7282, 0.2592, 0.7454, 0.2778, 0.6488, 0.3788, 0.659, 0.3897, 0.6019, 0.4077, 0.5859, 0.3818, 0.6259, 0.345, 0.6689, 0.304, 0.6259, 0.345, 0.5961, 0.321, 0.6141, 0.2627, 0.6296, 0.2734, 0.6603, 0.1647, 0.6426, 0.2133, 0.602, 0.1826, 0.611, 0.1241, 0.6259, 0.345, 0.5859, 0.3818, 0.5624, 0.3692, 0.5633, 0.3473, 0.5961, 0.321, 0.7634, 0.08944, 0.7254, 0.142, 0.611, 0.1241, 0.6535, 0.04585, 0.5624, 0.3692, 0.5402, 0.4146, 0.516, 0.3995, 0.5396, 0.3486, 0.5633, 0.3473, 0.5441, 0.2717, 0.539, 0.2884, 0.527, 0.285, 0.5306, 0.2673, 0.587, 0.02643, 0.6535, 0.04585, 0.611, 0.1241, 0.5693, 0.0933, 0.5396, 0.3486, 0.516, 0.3995, 0.4979, 0.3937, 0.509, 0.3427, 0.5256, 0.3373, 0.539, 0.2884, 0.5256, 0.3373, 0.509, 0.3427, 0.5175, 0.3102, 0.457, 0.1992, 0.5119, 0.2013, 0.5326, 0.247, 0.4779, 0.2373, 0.509, 0.3427, 0.4979, 0.3937, 0.4702, 0.3812, 0.4787, 0.3142, 0.4952, 0.3315, 0.4979, 0.3937, 0.4986, 0.4537, 0.4727, 0.4479, 0.4702, 0.3812, 0.4779, 0.2373, 0.478, 0.285, 0.4433, 0.2937, 0.4352, 0.2405, 0.4276, 0.002097, 0.437, 0.06675, 0.4057, 0.07639, 0.3964, 0.03984, 0.4352, 0.2405, 0.4433, 0.2937, 0.3988, 0.2999, 0.3914, 0.2804, 0.4702, 0.3812, 0.4727, 0.4479, 0.4445, 0.4597, 0.4412, 0.398, 0.4433, 0.2937, 0.4702, 0.3812, 0.4412, 0.398, 0.4228, 0.3502, 0.4345, 0.3367, 0.4345, 0.3367, 0.4228, 0.3502, 0.4199, 0.3304, 0.3608, 0.2966, 0.3764, 0.2882, 0.3859, 0.3072, 0.3721, 0.3134, 0.1557, 0.1398, 0.2196, 0.08958, 0.2635, 0.1533, 0.2064, 0.1975, 0.4228, 0.3502, 0.4412, 0.398, 0.4241, 0.4065, 0.39, 0.3586, 0.4199, 0.3304, 0.2902, 0.05956, 0.3498, 0.1065, 0.3228, 0.1187, 0.2635, 0.1533, 0.2196, 0.08958, 0.2635, 0.1533, 0.3025, 0.225, 0.281, 0.2539, 0.248, 0.2499, 0.2064, 0.1975, 0.39, 0.3586, 0.4241, 0.4065, 0.3829, 0.4203, 0.3733, 0.3835, 0.3712, 0.3625, 0.03423, 0.2926, 0.1058, 0.2039, 0.1428, 0.2715, 0.09486, 0.3226, 0.281, 0.2539, 0.3056, 0.2888, 0.2954, 0.2998, 0.2064, 0.1975, 0.248, 0.2499, 0.2194, 0.2942, 0.1788, 0.2977, 0.1568, 0.2475, 0.2954, 0.2998, 0.3056, 0.2888, 0.3387, 0.3428, 0.3079, 0.3678, 0.262, 0.3331, 0.1557, 0.1398, 0.2064, 0.1975, 0.1568, 0.2475, 0.1428, 0.2715, 0.1058, 0.2039, 0.248, 0.2499, 0.281, 0.2539, 0.2954, 0.2998, 0.262, 0.3331, 0.2194, 0.2942, 0.3387, 0.3428, 0.3712, 0.3625, 0.3733, 0.3835, 0.3829, 0.4203, 0.3079, 0.3678, 0.262, 0.3331, 0.3079, 0.3678, 0.2902, 0.4005, 0.2907, 0.4122, 0.2408, 0.3745, 0.01731, 0.3301, 0.07769, 0.351, 0.07199, 0.3794, 0.03667, 0.3753, 0.2194, 0.2942, 0.262, 0.3331, 0.2408, 0.3745, 0.2093, 0.3622, 0.1765, 0.3457, 0.1788, 0.2977, 0.3079, 0.3678, 0.3829, 0.4203, 0.3422, 0.425, 0.3237, 0.4282, 0.2902, 0.4005, 0.07769, 0.351, 0.151, 0.3736, 0.1565, 0.392, 0.1559, 0.41, 0.07199, 0.3794, 0.2907, 0.4122, 0.2757, 0.4462, 0.2502, 0.4376, 0.3422, 0.425, 0.3829, 0.4203, 0.379, 0.4667, 0.33, 0.454, 0.3237, 0.4282, 0.3829, 0.4203, 0.4445, 0.4597, 0.4324, 0.4965, 0.379, 0.4667, 0.1765, 0.3457, 0.2093, 0.3622, 0.2408, 0.3745, 0.2502, 0.4376, 0.2343, 0.4352, 0.2005, 0.424, 0.1559, 0.41, 0.1565, 0.392, 0.151, 0.3736, 0.1671, 0.3618, 0.3237, 0.4282, 0.33, 0.454, 0.3161, 0.4461, 0.2519, 0.4752, 0.2458, 0.4569, 0.2742, 0.4611, 0.2714, 0.4755, 0.076, 0.4409, 0.1359, 0.4391, 0.1453, 0.4592, 0.1514, 0.4775, 0.1105, 0.4628, 0.2766, 0.6234, 0.3067, 0.6014, 0.3395, 0.6149, 0.298, 0.6466, 0.33, 0.454, 0.379, 0.4667, 0.3758, 0.4853, 0.3178, 0.4854, 0.3161, 0.4461, 0.1559, 0.41, 0.2005, 0.424, 0.2343, 0.4352, 0.2458, 0.4569, 0.2277, 0.4733, 0.1931, 0.4815, 0.1514, 0.4775, 0.1453, 0.4592, 0.1359, 0.4391, 0.1479, 0.4268, 0.07221, 0.4735, 0.1105, 0.4628, 0.1514, 0.4775, 0.1702, 0.516, 0.145, 0.5403, 0.07695, 0.5433, 0.3178, 0.4854, 0.3758, 0.4853, 0.3782, 0.5135, 0.3283, 0.5127, 0.3102, 0.5026, 0.005242, 0.4765, 0.076, 0.4409, 0.07221, 0.4735, 0.07695, 0.5433, 9.924e-05, 0.5519, 0.1702, 0.516, 0.2118, 0.5164, 0.2148, 0.5291, 0.07695, 0.5433, 0.145, 0.5403, 0.165, 0.5902, 0.1442, 0.6248, 0.09445, 0.6261, 0.2148, 0.5291, 0.2118, 0.5164, 0.2758, 0.518, 0.2788, 0.5574, 0.2235, 0.5763, 9.924e-05, 0.5519, 0.07695, 0.5433, 0.09445, 0.6261, 0.05376, 0.6363, 0.02212, 0.6263, 0.145, 0.5403, 0.1702, 0.516, 0.2148, 0.5291, 0.2235, 0.5763, 0.165, 0.5902, 0.2758, 0.518, 0.3102, 0.5026, 0.3283, 0.5127, 0.3288, 0.5389, 0.2788, 0.5574, 0.2235, 0.5763, 0.2788, 0.5574, 0.298, 0.5892, 0.2766, 0.6234, 0.2392, 0.6224, 0.3288, 0.5389, 0.3782, 0.5135, 0.3921, 0.5364, 0.382, 0.5495, 0.3444, 0.5613, 0.165, 0.5902, 0.2235, 0.5763, 0.2392, 0.6224, 0.1878, 0.6578, 0.1442, 0.6248, 0.2788, 0.5574, 0.3288, 0.5389, 0.3444, 0.5613, 0.3067, 0.6014, 0.298, 0.5892, 0.3444, 0.5613, 0.382, 0.5495, 0.4046, 0.5551, 0.3703, 0.5895, 0.05967, 0.7802, 0.117, 0.7453, 0.1388, 0.7719, 0.08606, 0.8138, 0.377, 0.5965, 0.4045, 0.5681, 0.4176, 0.5676, 0.3844, 0.603, 0.1878, 0.6578, 0.2392, 0.6224, 0.2766, 0.6234, 0.2771, 0.6671, 0.2258, 0.7111, 0.2081, 0.7312, 0.3444, 0.5613, 0.3703, 0.5895, 0.3552, 0.6012, 0.3921, 0.5364, 0.4324, 0.4965, 0.4425, 0.5226, 0.4046, 0.5551, 0.382, 0.5495, 0.3734, 0.6186, 0.365, 0.6091, 0.377, 0.5965, 0.3844, 0.603, 0.2258, 0.7111, 0.2771, 0.6671, 0.298, 0.6466, 0.3173, 0.7043, 0.2834, 0.7563, 0.2407, 0.7641, 0.01731, 0.3301, 0.03423, 0.2926, 0.09486, 0.3226, 0.07769, 0.351, 0.4046, 0.5551, 0.4425, 0.5226, 0.4489, 0.5287, 0.4176, 0.5676, 0.4045, 0.5681, 0.2237, 0.8127, 0.2407, 0.7641, 0.2834, 0.7563, 0.3314, 0.792, 0.299, 0.8592, 0.3573, 0.7039, 0.3779, 0.6707, 0.39, 0.676, 0.1973, 0.886, 0.1982, 0.8504, 0.2237, 0.8127, 0.299, 0.8592, 0.2643, 0.9322, 0.2834, 0.7563, 0.3173, 0.7043, 0.3573, 0.7039, 0.3686, 0.7653, 0.3314, 0.792, 0.4176, 0.5676, 0.4489, 0.5287, 0.4732, 0.5366, 0.4368, 0.5796, 0.4227, 0.5913, 0.4732, 0.5366, 0.4763, 0.4924, 0.4832, 0.5379, 0.4832, 0.5379, 0.4763, 0.4924, 0.4919, 0.5356, 0.4919, 0.5356, 0.4763, 0.4924, 0.5139, 0.5168, 0.5139, 0.5168, 0.4763, 0.4924, 0.5218, 0.4939, 0.5218, 0.4939, 0.4763, 0.4924, 0.5218, 0.485, 0.5218, 0.485, 0.4763, 0.4924, 0.5193, 0.4764, 0.5193, 0.4764, 0.4763, 0.4924, 0.4986, 0.4537, 0.4986, 0.4537, 0.4763, 0.4924, 0.4727, 0.4479, 0.4727, 0.4479, 0.4763, 0.4924, 0.4445, 0.4597, 0.4445, 0.4597, 0.4763, 0.4924, 0.4324, 0.4965, 0.4324, 0.4965, 0.4763, 0.4924, 0.4425, 0.5226, 0.4425, 0.5226, 0.4763, 0.4924, 0.4489, 0.5287, 0.4489, 0.5287, 0.4763, 0.4924, 0.4732, 0.5366, 0.299, 0.8592, 0.3314, 0.792, 0.3686, 0.7653, 0.4087, 0.8429, 0.3761, 0.8847, 0.3686, 0.7653, 0.3573, 0.7039, 0.39, 0.676, 0.4235, 0.6928, 0.4101, 0.7505, 0.4151, 0.6275, 0.4227, 0.5913, 0.4368, 0.5796, 0.4506, 0.5909, 0.4368, 0.6415, 0.2643, 0.9322, 0.299, 0.8592, 0.3761, 0.8847, 0.3693, 0.9318, 0.3424, 0.9541, 0.39, 0.676, 0.3779, 0.6707, 0.4151, 0.6275, 0.4368, 0.6415, 0.4235, 0.6928, 0.03667, 0.3753, 0.076, 0.4409, 0.008871, 0.3735, 0.076, 0.4409, 0.1105, 0.4628, 0.07221, 0.4735, 0.07199, 0.3794, 0.1559, 0.41, 0.1479, 0.4268, 0.1359, 0.4391, 0.076, 0.4409, 0.01731, 0.3301, 0.03667, 0.3753, 0.008871, 0.3735, 0.08606, 0.8138, 0.1388, 0.7719, 0.2237, 0.8127, 0.1404, 0.8542, 0.09486, 0.3226, 0.1765, 0.3457, 0.1671, 0.3618, 0.151, 0.3736, 0.07769, 0.351, 0.1428, 0.2715, 0.1788, 0.2977, 0.09486, 0.3226, 0.1388, 0.7719, 0.2081, 0.7312, 0.2407, 0.7641, 0.2237, 0.8127, 0.05967, 0.7802, 0.07019, 0.7308, 0.1058, 0.7153, 0.117, 0.7453, 0.0434, 0.7383, 0.07019, 0.7308, 0.05967, 0.7802, 0.117, 0.7453, 0.1058, 0.7153, 0.1878, 0.6578, 0.2081, 0.7312, 0.117, 0.7453, 0.2081, 0.7312, 0.1388, 0.7719, 0.4151, 0.6275, 0.3844, 0.603, 0.4176, 0.5676, 0.4227, 0.5913, 0.0434, 0.7383, 0.09445, 0.6261, 0.07019, 0.7308, 0.05376, 0.6363, 0.09445, 0.6261, 0.0434, 0.7383, 0.09445, 0.6261, 0.1442, 0.6248, 0.1058, 0.7153, 0.3734, 0.6186, 0.3844, 0.603, 0.4151, 0.6275, 0.3582, 0.6372, 0.3503, 0.6246, 0.365, 0.6091, 0.3734, 0.6186, 0.3173, 0.7043, 0.3582, 0.6372, 0.3573, 0.7039, 0.3395, 0.6149, 0.3552, 0.6012, 0.365, 0.6091, 0.3503, 0.6246, 0.3552, 0.6012, 0.3703, 0.5895, 0.377, 0.5965, 0.365, 0.6091, 0.377, 0.5965, 0.3703, 0.5895, 0.4046, 0.5551, 0.4045, 0.5681, 0.3173, 0.7043, 0.298, 0.6466, 0.3503, 0.6246, 0.3582, 0.6372, 0.2714, 0.4755, 0.3178, 0.4854, 0.3102, 0.5026, 0.2758, 0.518, 0.2766, 0.6234, 0.298, 0.6466, 0.2771, 0.6671, 0.298, 0.5892, 0.3067, 0.6014, 0.2766, 0.6234, 0.1702, 0.516, 0.1931, 0.4815, 0.2277, 0.4733, 0.2118, 0.5164, 0.2502, 0.4376, 0.2757, 0.4462, 0.2742, 0.4611, 0.2458, 0.4569, 0.2519, 0.4752, 0.2714, 0.4755, 0.2758, 0.518, 0.2742, 0.4611, 0.3178, 0.4854, 0.2714, 0.4755, 0.2757, 0.4462, 0.3161, 0.4461, 0.2742, 0.4611, 0.2902, 0.4005, 0.3237, 0.4282, 0.3161, 0.4461, 0.2907, 0.4122, 0.3721, 0.3134, 0.39, 0.3586, 0.3712, 0.3625, 0.3387, 0.3428, 0.281, 0.2539, 0.3025, 0.225, 0.3479, 0.276, 0.3056, 0.2888, 0.3479, 0.276, 0.3655, 0.2667, 0.3764, 0.2882, 0.3608, 0.2966, 0.3608, 0.2966, 0.3721, 0.3134, 0.3387, 0.3428, 0.3859, 0.3072, 0.39, 0.3586, 0.3721, 0.3134, 0.3988, 0.2999, 0.4199, 0.3304, 0.3859, 0.3072, 0.364, 0.19, 0.3655, 0.2667, 0.3025, 0.225, 0.3846, 0.258, 0.3914, 0.2804, 0.3764, 0.2882, 0.3655, 0.2667, 0.3914, 0.2804, 0.3988, 0.2999, 0.3859, 0.3072, 0.3764, 0.2882, 0.4242, 0.1649, 0.457, 0.1992, 0.3972, 0.2102, 0.3733, 0.1575, 0.3228, 0.1187, 0.3733, 0.1575, 0.364, 0.19, 0.3025, 0.225, 0.2635, 0.1533, 0.457, 0.1992, 0.4352, 0.2405, 0.3846, 0.258, 0.3972, 0.2102, 0.4276, 0.002097, 0.4697, 9.924e-05, 0.473, 0.06513, 0.437, 0.06675, 0.3964, 0.03984, 0.3498, 0.1065, 0.3854, 0.01445, 0.4352, 0.2405, 0.3914, 0.2804, 0.3846, 0.258, 0.4057, 0.07639, 0.3733, 0.1575, 0.3498, 0.1065, 0.4897, 0.1476, 0.457, 0.1992, 0.4242, 0.1649, 0.457, 0.1992, 0.4779, 0.2373, 0.4352, 0.2405, 0.4276, 0.002097, 0.3964, 0.03984, 0.3854, 0.01445, 0.4897, 0.1476, 0.5196, 0.1476, 0.5119, 0.2013, 0.457, 0.1992, 0.473, 0.06513, 0.4897, 0.1476, 0.437, 0.06675, 0.4897, 0.1476, 0.4242, 0.1649, 0.437, 0.06675, 0.5175, 0.3102, 0.4787, 0.3142, 0.478, 0.285, 0.5175, 0.3102, 0.509, 0.3427, 0.4952, 0.3315, 0.4697, 9.924e-05, 0.587, 0.02643, 0.5693, 0.0933, 0.473, 0.06513, 0.5306, 0.2673, 0.527, 0.285, 0.478, 0.285, 0.4779, 0.2373, 0.5326, 0.247, 0.5306, 0.2673, 0.4779, 0.2373, 0.473, 0.06513, 0.5693, 0.0933, 0.611, 0.1241, 0.5196, 0.1476, 0.473, 0.06513, 0.5196, 0.1476, 0.4897, 0.1476, 0.5326, 0.247, 0.5501, 0.2526, 0.5441, 0.2717, 0.5306, 0.2673, 0.611, 0.1241, 0.5367, 0.1782, 0.5196, 0.1476, 0.539, 0.2884, 0.5175, 0.3102, 0.527, 0.285, 0.5523, 0.2924, 0.5396, 0.3486, 0.539, 0.2884, 0.5681, 0.2552, 0.5501, 0.2526, 0.602, 0.1826, 0.5681, 0.2552, 0.5588, 0.2764, 0.5441, 0.2717, 0.5501, 0.2526, 0.5441, 0.2717, 0.5588, 0.2764, 0.5523, 0.2924, 0.539, 0.2884, 0.6426, 0.2133, 0.6148, 0.2336, 0.5681, 0.2552, 0.602, 0.1826, 0.611, 0.1241, 0.602, 0.1826, 0.5367, 0.1782, 0.5523, 0.2924, 0.5633, 0.3473, 0.5396, 0.3486, 0.6426, 0.2133, 0.6296, 0.2734, 0.6141, 0.2627, 0.6148, 0.2336, 0.5588, 0.2764, 0.6141, 0.2627, 0.5961, 0.321, 0.5523, 0.2924, 0.797, 0.1137, 0.826, 0.1422, 0.7808, 0.1879, 0.7549, 0.1637, 0.6671, 0.2081, 0.6603, 0.1647, 0.7254, 0.142, 0.6671, 0.2081, 0.6426, 0.2133, 0.6603, 0.1647, 0.7282, 0.2592, 0.6689, 0.304, 0.6296, 0.2734, 0.6426, 0.2133, 0.6671, 0.2081, 0.826, 0.1422, 0.8852, 0.2399, 0.8253, 0.2739, 0.7808, 0.1879, 0.7549, 0.1637, 0.6671, 0.2081, 0.7254, 0.142, 0.7808, 0.1879, 0.7282, 0.2592, 0.7549, 0.1637, 0.6654, 0.4378, 0.6661, 0.4522, 0.6512, 0.4568, 0.6471, 0.4449, 0.7808, 0.1879, 0.7804, 0.2872, 0.7282, 0.2592, 0.6301, 0.451, 0.6019, 0.4077, 0.6471, 0.4449, 0.6301, 0.451, 0.5781, 0.4339, 0.6019, 0.4077, 0.7271, 0.395, 0.6654, 0.4378, 0.6925, 0.3719, 0.8455, 0.3386, 0.7804, 0.2872, 0.8253, 0.2739, 0.669, 0.4625, 0.6533, 0.4651, 0.6512, 0.4568, 0.6661, 0.4522, 0.6512, 0.4568, 0.6533, 0.4651, 0.6381, 0.4677, 0.6358, 0.4602, 0.7432, 0.4377, 0.6983, 0.4578, 0.669, 0.4625, 0.6661, 0.4522, 0.6381, 0.4677, 0.5883, 0.4786, 0.6358, 0.4602, 0.6825, 0.5062, 0.6432, 0.5082, 0.6533, 0.4651, 0.6769, 0.4797, 0.8062, 0.4317, 0.8119, 0.3826, 0.9135, 0.4261, 0.8062, 0.4317, 0.8095, 0.5014, 0.7137, 0.5047, 0.7478, 0.4738, 0.9852, 0.4545, 0.9845, 0.4955, 0.918, 0.4931, 0.9218, 0.4603, 0.9852, 0.4545, 0.9489, 0.4217, 0.9744, 0.4118, 0.7478, 0.4738, 0.7064, 0.4785, 0.6983, 0.4578, 0.7432, 0.4377, 0.6432, 0.5082, 0.5914, 0.4947, 0.6381, 0.4677, 0.7137, 0.5047, 0.6825, 0.5062, 0.6769, 0.4797, 0.7064, 0.4785, 0.7137, 0.5047, 0.7064, 0.4785, 0.7478, 0.4738, 0.9218, 0.4603, 0.918, 0.4931, 0.8095, 0.5014, 0.8062, 0.4317, 0.9218, 0.4603, 0.8062, 0.4317, 0.9135, 0.4261, 0.6785, 0.5403, 0.6503, 0.5339, 0.6432, 0.5082, 0.6825, 0.5062, 0.9669, 0.558, 0.9493, 0.6075, 0.8804, 0.59, 0.8918, 0.5413, 0.9201, 0.7208, 0.8644, 0.6886, 0.8804, 0.59, 0.9382, 0.6594, 0.8804, 0.59, 0.8123, 0.5637, 0.8918, 0.5413, 0.6473, 0.5761, 0.6503, 0.5339, 0.6785, 0.5403, 0.6165, 0.5581, 0.6297, 0.547, 0.6473, 0.5761, 0.6907, 0.6062, 0.6739, 0.5966, 0.6785, 0.5403, 0.7259, 0.5476, 0.7088, 0.6126, 0.6907, 0.6062, 0.7259, 0.5476, 0.6684, 0.6092, 0.6312, 0.6035, 0.6024, 0.5821, 0.6187, 0.5759, 0.8168, 0.6522, 0.8123, 0.5637, 0.8804, 0.59, 0.6684, 0.6092, 0.6473, 0.5761, 0.6739, 0.5966, 0.6609, 0.6194, 0.6312, 0.6035, 0.6684, 0.6092, 0.7088, 0.6126, 0.699, 0.6279, 0.6838, 0.6189, 0.6907, 0.6062, 0.7481, 0.6913, 0.6906, 0.6425, 0.7634, 0.6637, 0.6906, 0.6425, 0.699, 0.6279, 0.7634, 0.6637, 0.8714, 0.7854, 0.8355, 0.7484, 0.9, 0.7558, 0.6906, 0.6425, 0.6762, 0.6298, 0.6838, 0.6189, 0.699, 0.6279, 0.6838, 0.6189, 0.6762, 0.6298, 0.6609, 0.6194, 0.6684, 0.6092, 0.7248, 0.7203, 0.7, 0.7017, 0.6906, 0.6425, 0.7481, 0.6913, 0.8516, 0.7203, 0.8168, 0.6522, 0.8644, 0.6886, 0.8355, 0.7484, 0.7481, 0.6913, 0.8516, 0.7203, 0.6172, 0.6455, 0.5977, 0.6212, 0.6312, 0.6035, 0.7812, 0.8495, 0.7769, 0.8176, 0.791, 0.7701, 0.8714, 0.7854, 0.8714, 0.7854, 0.791, 0.7701, 0.8355, 0.7484, 0.6623, 0.6908, 0.6364, 0.6705, 0.6762, 0.6298, 0.6906, 0.6425, 0.7769, 0.8176, 0.7441, 0.7963, 0.791, 0.7701, 0.8355, 0.7484, 0.791, 0.7701, 0.7248, 0.7203, 0.7481, 0.6913, 0.6172, 0.6455, 0.5853, 0.67, 0.5757, 0.6384, 0.5977, 0.6212, 0.6213, 0.7201, 0.5959, 0.7033, 0.6364, 0.6705, 0.6623, 0.6908, 0.5853, 0.67, 0.5284, 0.6741, 0.5207, 0.6549, 0.5757, 0.6384, 0.5757, 0.6384, 0.5207, 0.6549, 0.5155, 0.6377, 0.5589, 0.6201, 0.5284, 0.6741, 0.5134, 0.6733, 0.5091, 0.6572, 0.5207, 0.6549, 0.5155, 0.6377, 0.5315, 0.5932, 0.5589, 0.6201, 0.5662, 0.7423, 0.5284, 0.6741, 0.5959, 0.7033, 0.5011, 0.6782, 0.4997, 0.6598, 0.5091, 0.6572, 0.5134, 0.6733, 0.4997, 0.6598, 0.4983, 0.6431, 0.5064, 0.6421, 0.5091, 0.6572, 0.5064, 0.6421, 0.4983, 0.6431, 0.4894, 0.5905, 0.4999, 0.5982, 0.5541, 0.986, 0.6091, 0.8746, 0.6281, 0.9107, 0.5431, 0.9614, 0.6091, 0.8746, 0.5541, 0.986, 0.5662, 0.7423, 0.5194, 0.7586, 0.5134, 0.6733, 0.5284, 0.6741, 0.4669, 0.6958, 0.4649, 0.6752, 0.4997, 0.6598, 0.5011, 0.6782, 0.5194, 0.7586, 0.5011, 0.6782, 0.5134, 0.6733, 0.5719, 0.8252, 0.5971, 0.8408, 0.6091, 0.8746, 0.5341, 0.927, 0.5719, 0.8252, 0.6091, 0.8746, 0.5127, 0.9999, 0.4705, 0.9999, 0.4714, 0.9333, 0.504, 0.9374, 0.5127, 0.9999, 0.5431, 0.9614, 0.5541, 0.986, 0.504, 0.9374, 0.4714, 0.9333, 0.46, 0.8239, 0.5197, 0.8172, 0.4794, 0.742, 0.5011, 0.6782, 0.5194, 0.7586, 0.3761, 0.8847, 0.4087, 0.8429, 0.4714, 0.9333, 0.4506, 0.5909, 0.4732, 0.5366, 0.4679, 0.5886, 0.4714, 0.9333, 0.4087, 0.8429, 0.46, 0.8239, 0.504, 0.9374, 0.5197, 0.8172, 0.5341, 0.927, 0.4794, 0.742, 0.4669, 0.6958, 0.5011, 0.6782, 0.5477, 0.5656, 0.5297, 0.5724, 0.5139, 0.5168, 0.7, 0.7017, 0.6623, 0.6908, 0.6906, 0.6425, 0.5477, 0.5656, 0.5139, 0.5168, 0.5597, 0.5513, 0.5691, 0.5349, 0.5597, 0.5513, 0.5139, 0.5168, 0.8168, 0.6522, 0.7805, 0.6302, 0.8123, 0.5637, 0.9382, 0.6594, 0.8804, 0.59, 0.9493, 0.6075, 0.6473, 0.5761, 0.6297, 0.547, 0.6503, 0.5339, 0.5691, 0.5349, 0.5139, 0.5168, 0.5754, 0.5171, 0.6381, 0.4677, 0.5914, 0.4947, 0.5883, 0.4786, 0.6471, 0.4449, 0.6019, 0.4077, 0.659, 0.3897, 0.7804, 0.2872, 0.7454, 0.2778, 0.7282, 0.2592, 0.5402, 0.4146, 0.5552, 0.4382, 0.4986, 0.4537, 0.5859, 0.3818, 0.5402, 0.4146, 0.5624, 0.3692, 0.6148, 0.2336, 0.6141, 0.2627, 0.5681, 0.2552, 0.5402, 0.4146, 0.4986, 0.4537, 0.516, 0.3995, 0.5367, 0.1782, 0.5501, 0.2526, 0.5326, 0.247, 0.516, 0.3995, 0.4986, 0.4537, 0.4979, 0.3937, 0.5175, 0.3102, 0.4952, 0.3315, 0.4787, 0.3142, 0.4057, 0.07639, 0.437, 0.06675, 0.4242, 0.1649, 0.4787, 0.3142, 0.4702, 0.3812, 0.4433, 0.2937, 0.3972, 0.2102, 0.3846, 0.258, 0.364, 0.19, 0.3025, 0.225, 0.3655, 0.2667, 0.3479, 0.276, 0.3859, 0.3072, 0.4199, 0.3304, 0.39, 0.3586, 0.4412, 0.398, 0.4445, 0.4597, 0.4241, 0.4065, 0.3608, 0.2966, 0.3387, 0.3428, 0.3056, 0.2888, 0.4241, 0.4065, 0.4445, 0.4597, 0.3829, 0.4203, 0.09486, 0.3226, 0.1788, 0.2977, 0.1765, 0.3457, 0.2742, 0.4611, 0.3161, 0.4461, 0.3178, 0.4854, 0.379, 0.4667, 0.4324, 0.4965, 0.3758, 0.4853, 0.2519, 0.4752, 0.2758, 0.518, 0.2118, 0.5164, 0.3758, 0.4853, 0.4324, 0.4965, 0.3782, 0.5135, 0.3288, 0.5389, 0.3283, 0.5127, 0.3782, 0.5135, 0.1058, 0.7153, 0.1442, 0.6248, 0.1878, 0.6578, 0.07019, 0.7308, 0.09445, 0.6261, 0.1058, 0.7153, 0.3782, 0.5135, 0.4324, 0.4965, 0.3921, 0.5364, 0.1404, 0.8542, 0.2237, 0.8127, 0.1982, 0.8504, 0.3779, 0.6707, 0.3734, 0.6186, 0.4151, 0.6275, 0.4506, 0.5909, 0.4368, 0.5796, 0.4732, 0.5366, 0.005242, 0.4765, 0.008871, 0.3735, 0.076, 0.4409, 0.03667, 0.3753, 0.07199, 0.3794, 0.076, 0.4409, 0.1428, 0.2715, 0.1568, 0.2475, 0.1788, 0.2977, 0.1973, 0.886, 0.1404, 0.8542, 0.1982, 0.8504, 0.2081, 0.7312, 0.2258, 0.7111, 0.2407, 0.7641, 0.02212, 0.6263, 0.05376, 0.6363, 0.0434, 0.7383, 0.3779, 0.6707, 0.3582, 0.6372, 0.3734, 0.6186, 0.3573, 0.7039, 0.3582, 0.6372, 0.3779, 0.6707, 0.298, 0.6466, 0.3395, 0.6149, 0.3503, 0.6246, 0.3067, 0.6014, 0.3552, 0.6012, 0.3395, 0.6149, 0.3067, 0.6014, 0.3444, 0.5613, 0.3552, 0.6012, 0.1514, 0.4775, 0.1931, 0.4815, 0.1702, 0.516, 0.2118, 0.5164, 0.2277, 0.4733, 0.2519, 0.4752, 0.2277, 0.4733, 0.2458, 0.4569, 0.2519, 0.4752, 0.2343, 0.4352, 0.2502, 0.4376, 0.2458, 0.4569, 0.2757, 0.4462, 0.2907, 0.4122, 0.3161, 0.4461, 0.2408, 0.3745, 0.2907, 0.4122, 0.2502, 0.4376, 0.3056, 0.2888, 0.3479, 0.276, 0.3608, 0.2966, 0.364, 0.19, 0.3846, 0.258, 0.3655, 0.2667, 0.3988, 0.2999, 0.4433, 0.2937, 0.4199, 0.3304, 0.4199, 0.3304, 0.4433, 0.2937, 0.4345, 0.3367, 0.3733, 0.1575, 0.3972, 0.2102, 0.364, 0.19, 0.2902, 0.05956, 0.3854, 0.01445, 0.3498, 0.1065, 0.3964, 0.03984, 0.4057, 0.07639, 0.3498, 0.1065, 0.3498, 0.1065, 0.3733, 0.1575, 0.3228, 0.1187, 0.4057, 0.07639, 0.4242, 0.1649, 0.3733, 0.1575, 0.478, 0.285, 0.4787, 0.3142, 0.4433, 0.2937, 0.527, 0.285, 0.5175, 0.3102, 0.478, 0.285, 0.5196, 0.1476, 0.5367, 0.1782, 0.5119, 0.2013, 0.5119, 0.2013, 0.5367, 0.1782, 0.5326, 0.247, 0.539, 0.2884, 0.5396, 0.3486, 0.5256, 0.3373, 0.602, 0.1826, 0.5501, 0.2526, 0.5367, 0.1782, 0.5523, 0.2924, 0.5961, 0.321, 0.5633, 0.3473, 0.6141, 0.2627, 0.5588, 0.2764, 0.5681, 0.2552, 0.7254, 0.142, 0.6603, 0.1647, 0.611, 0.1241, 0.7549, 0.1637, 0.7282, 0.2592, 0.6671, 0.2081, 0.7808, 0.1879, 0.8253, 0.2739, 0.7804, 0.2872, 0.659, 0.3897, 0.6654, 0.4378, 0.6471, 0.4449, 0.6301, 0.451, 0.5716, 0.4611, 0.5781, 0.4339, 0.6925, 0.3719, 0.6654, 0.4378, 0.659, 0.3897, 0.8062, 0.4317, 0.7432, 0.4377, 0.8119, 0.3826, 0.9744, 0.4118, 0.9489, 0.4217, 0.9194, 0.3005, 0.7271, 0.395, 0.7432, 0.4377, 0.6654, 0.4378, 0.9135, 0.4261, 0.8119, 0.3826, 0.8455, 0.3386, 0.6769, 0.4797, 0.6533, 0.4651, 0.669, 0.4625, 0.6533, 0.4651, 0.6432, 0.5082, 0.6381, 0.4677, 0.6739, 0.5966, 0.6473, 0.5761, 0.6785, 0.5403, 0.8123, 0.5637, 0.7805, 0.6302, 0.775, 0.5778, 0.775, 0.5778, 0.7805, 0.6302, 0.7088, 0.6126, 0.8644, 0.6886, 0.8168, 0.6522, 0.8804, 0.59, 0.9, 0.7558, 0.8355, 0.7484, 0.8516, 0.7203, 0.8516, 0.7203, 0.7481, 0.6913, 0.7634, 0.6637, 0.6609, 0.6194, 0.6172, 0.6455, 0.6312, 0.6035, 0.6957, 0.7402, 0.7, 0.7017, 0.7248, 0.7203, 0.791, 0.7701, 0.7441, 0.7963, 0.7248, 0.7203, 0.5155, 0.6377, 0.5066, 0.5857, 0.5315, 0.5932, 0.5959, 0.7033, 0.5284, 0.6741, 0.5853, 0.67, 0.5197, 0.8172, 0.5194, 0.7586, 0.5719, 0.8252, 0.6553, 0.9281, 0.5541, 0.986, 0.6281, 0.9107, 0.5431, 0.9614, 0.5341, 0.927, 0.6091, 0.8746, 0.5341, 0.927, 0.5197, 0.8172, 0.5719, 0.8252, 0.5197, 0.8172, 0.46, 0.8239, 0.4794, 0.742, 0.4672, 0.7246, 0.4669, 0.6958, 0.4794, 0.742, 0.3424, 0.9541, 0.3693, 0.9318, 0.4036, 0.98, 0.4036, 0.98, 0.3693, 0.9318, 0.3761, 0.8847])
me_sphere_002.materials.append(mat_material_002)
me_sphere_002.use_remesh_preserve_volume = False
me_sphere_002.use_remesh_preserve_attributes = False
me_sphere_002.use_mirror_vertex_groups = False
me_sphere_002.update()

# ---- objects
ob_sphere = bpy.data.objects.new('Sphere', me_sphere_002)
ob_lamp = bpy.data.objects.new('Lamp', light_lamp)
ob_camera = bpy.data.objects.new('Camera', cam_camera)

# ---- transforms, parenting, visibility, modifiers, constraints
ob_sphere.location = (-0.01592, 0.008331, -0.09173)
ob_sphere.lineart.crease_threshold = 0.0
ob_lamp.location = (4.076, 1.005, 5.904)
ob_lamp.rotation_euler = (0.6503, 0.05522, 1.866)
ob_lamp.lock_rotations_4d = False
ob_lamp.empty_display_type = 'ARROWS'
ob_lamp.color = (0.0, 0.0, 0.0, 0.0)
ob_lamp.lineart.crease_threshold = 0.0
ob_camera.location = (7.481, -6.508, 5.344)
ob_camera.rotation_euler = (1.109, 0.01082, 0.8149)
ob_camera.lock_rotations_4d = False
ob_camera.empty_display_type = 'ARROWS'
ob_camera.color = (0.0, 0.0, 0.0, 0.0)
ob_camera.display_type = 'WIRE'
ob_camera.lineart.crease_threshold = 0.0

# ---- collection membership
col_collection_1.objects.link(ob_sphere)
col_collection_1.objects.link(ob_lamp)
col_collection_1.objects.link(ob_camera)

# ---- scene / render settings (as saved in the file)
scene.camera = ob_camera
scene.frame_start = 1; scene.frame_end = 250; scene.frame_set(1)
scene.render.engine = 'BLENDER_EEVEE_NEXT'
scene.render.resolution_percentage = 50
scene.render.dither_intensity = 0.0
scene.cycles.use_denoising = False
scene.cycles.samples = 10
scene.cycles.sampling_pattern = 'TABULATED_SOBOL'
scene.cycles.light_sampling_threshold = 0.0
scene.cycles.use_adaptive_sampling = False
scene.cycles.use_light_tree = False
scene.cycles.blur_glossy = 0.0
scene.cycles.pixel_filter_type = 'GAUSSIAN'
scene.cycles.sample_clamp_indirect = 0.0
scene.view_settings.view_transform = 'Standard'
bpy.context.view_layer.update()
